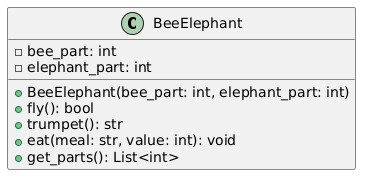

The diagram above was rendered by PlantUML. Its source (embedded in the PNG):
@startuml
class BeeElephant {
    - bee_part: int
    - elephant_part: int
    
    + BeeElephant(bee_part: int, elephant_part: int)
    + fly(): bool
    + trumpet(): str
    + eat(meal: str, value: int): void
    + get_parts(): List<int>
}
@enduml